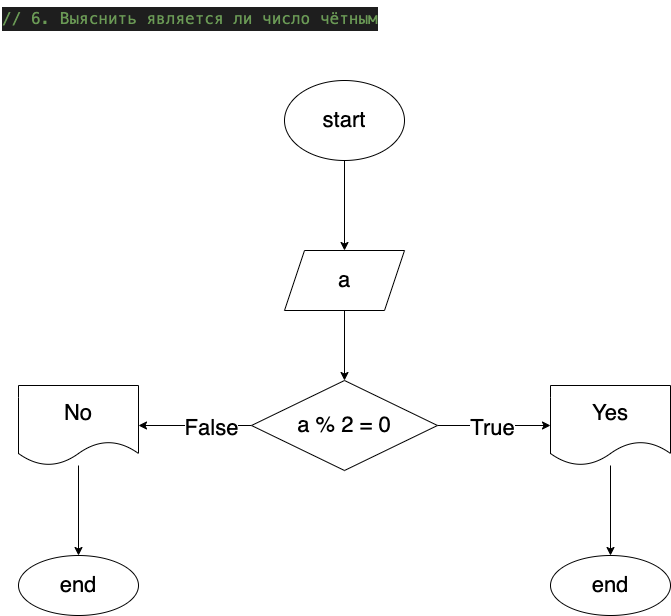

The diagram above was exported from draw.io. Its source (the exported page's mxGraphModel, read from the mxfile embedded in the PNG):
<mxGraphModel dx="941" dy="860" grid="1" gridSize="10" guides="1" tooltips="1" connect="1" arrows="1" fold="1" page="1" pageScale="1" pageWidth="827" pageHeight="1169" math="0" shadow="0">
  <root>
    <mxCell id="0" />
    <mxCell id="1" parent="0" />
    <mxCell id="2" value="&lt;meta charset=&quot;utf-8&quot;&gt;&lt;div style=&quot;color: rgb(212, 212, 212); background-color: rgb(30, 30, 30); font-family: menlo, monaco, &amp;quot;courier new&amp;quot;, monospace; font-weight: normal; font-size: 16px; line-height: 24px;&quot;&gt;&lt;div&gt;&lt;span style=&quot;color: #6a9955&quot;&gt;//  6. Выяснить является ли число чётным&lt;/span&gt;&lt;/div&gt;&lt;/div&gt;" style="text;whiteSpace=wrap;html=1;" parent="1" vertex="1">
      <mxGeometry x="10" y="30" width="400" height="40" as="geometry" />
    </mxCell>
    <mxCell id="6" value="" style="edgeStyle=none;html=1;fontSize=22;" parent="1" source="4" target="5" edge="1">
      <mxGeometry relative="1" as="geometry" />
    </mxCell>
    <mxCell id="4" value="start" style="ellipse;whiteSpace=wrap;html=1;fontSize=22;" parent="1" vertex="1">
      <mxGeometry x="294" y="110" width="120" height="80" as="geometry" />
    </mxCell>
    <mxCell id="8" value="" style="edgeStyle=none;html=1;fontSize=22;" parent="1" source="5" target="7" edge="1">
      <mxGeometry relative="1" as="geometry" />
    </mxCell>
    <mxCell id="5" value="a" style="shape=parallelogram;perimeter=parallelogramPerimeter;whiteSpace=wrap;html=1;fixedSize=1;fontSize=22;" parent="1" vertex="1">
      <mxGeometry x="294" y="280" width="120" height="60" as="geometry" />
    </mxCell>
    <mxCell id="10" value="" style="edgeStyle=none;html=1;fontSize=22;" parent="1" source="7" target="9" edge="1">
      <mxGeometry relative="1" as="geometry" />
    </mxCell>
    <mxCell id="11" value="True" style="edgeLabel;html=1;align=center;verticalAlign=middle;resizable=0;points=[];fontSize=22;" parent="10" vertex="1" connectable="0">
      <mxGeometry x="-0.0477" y="-2" relative="1" as="geometry">
        <mxPoint as="offset" />
      </mxGeometry>
    </mxCell>
    <mxCell id="13" value="" style="edgeStyle=none;html=1;fontSize=22;" parent="1" source="7" target="12" edge="1">
      <mxGeometry relative="1" as="geometry" />
    </mxCell>
    <mxCell id="14" value="False" style="edgeLabel;html=1;align=center;verticalAlign=middle;resizable=0;points=[];fontSize=22;" parent="13" vertex="1" connectable="0">
      <mxGeometry x="-0.2709" y="2" relative="1" as="geometry">
        <mxPoint as="offset" />
      </mxGeometry>
    </mxCell>
    <mxCell id="7" value="a % 2 = 0" style="rhombus;whiteSpace=wrap;html=1;fontSize=22;" parent="1" vertex="1">
      <mxGeometry x="261" y="410" width="186" height="90" as="geometry" />
    </mxCell>
    <mxCell id="18" value="" style="edgeStyle=none;html=1;" edge="1" parent="1" source="9" target="17">
      <mxGeometry relative="1" as="geometry" />
    </mxCell>
    <mxCell id="9" value="Yes" style="shape=document;whiteSpace=wrap;html=1;boundedLbl=1;fontSize=22;" parent="1" vertex="1">
      <mxGeometry x="560" y="415" width="120" height="80" as="geometry" />
    </mxCell>
    <mxCell id="16" value="" style="edgeStyle=none;html=1;" edge="1" parent="1" source="12" target="15">
      <mxGeometry relative="1" as="geometry" />
    </mxCell>
    <mxCell id="12" value="No" style="shape=document;whiteSpace=wrap;html=1;boundedLbl=1;fontSize=22;" parent="1" vertex="1">
      <mxGeometry x="28" y="415" width="120" height="80" as="geometry" />
    </mxCell>
    <mxCell id="15" value="end" style="ellipse;whiteSpace=wrap;html=1;fontSize=22;" vertex="1" parent="1">
      <mxGeometry x="28" y="585" width="120" height="60" as="geometry" />
    </mxCell>
    <mxCell id="17" value="end" style="ellipse;whiteSpace=wrap;html=1;fontSize=22;" vertex="1" parent="1">
      <mxGeometry x="560" y="585" width="120" height="60" as="geometry" />
    </mxCell>
  </root>
</mxGraphModel>